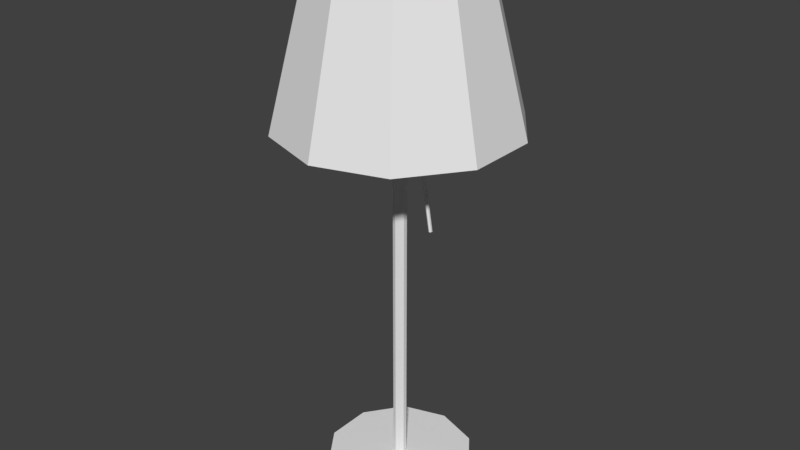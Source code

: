# Source: Lamp.blend  (saved by Blender 2.79.0; exported with 4.5.12 LTS)
import bpy
from mathutils import Matrix  # noqa: F401  (used for matrix-valued properties, if any)

bpy.ops.wm.read_factory_settings(use_empty=True)
scene = bpy.context.scene
scene.name = 'Scene'

# ---- collections
col_collection_1 = bpy.data.collections.new('Collection 1'); scene.collection.children.link(col_collection_1)

# ---- materials (node trees are filled in below, after node groups)
mat_material_006 = bpy.data.materials.new('Material.006')
mat_material_006.alpha_threshold = 0.0
mat_material_006.use_transparent_shadow = False
mat_material_006.roughness = 0.5
mat_material_004 = bpy.data.materials.new('Material.004')
mat_material_004.alpha_threshold = 0.0
mat_material_004.use_transparent_shadow = False
mat_material_004.roughness = 0.5
mat_material_005 = bpy.data.materials.new('Material.005')
mat_material_005.alpha_threshold = 0.0
mat_material_005.use_transparent_shadow = False
mat_material_005.roughness = 0.5

# ---- material node trees

# ---- world
world_world = bpy.data.worlds.new('World'); scene.world = world_world
world_world.color = (0.05088, 0.05088, 0.05088)
world_world.use_sun_shadow = False
world_world.sun_shadow_jitter_overblur = 0.0
world_world.cycles.sampling_method = 'MANUAL'

# ---- meshes
me_circle_001 = bpy.data.meshes.new('Circle.001')
me_circle_001.from_pydata([(-1.027e-08, 0.7349, 0.0), (-0.432, 0.5945, 0.0), (-0.6989, 0.2271, 0.0), (-0.6989, -0.2271, 0.0), (-0.432, -0.5945, 0.0), (5.398e-08, -0.7349, 0.0), (0.432, -0.5945, 0.0), (0.6989, -0.2271, 0.0), (0.6989, 0.2271, 0.0), (0.432, 0.5945, 0.0), (-0.03968, 0.05462, 0.118), (3.518e-08, 0.06751, 0.118), (-0.06421, 0.02086, 0.118), (-0.06421, -0.02086, 0.118), (-0.03968, -0.05462, 0.118), (8.368e-09, -0.06751, 0.118), (0.03968, -0.05462, 0.118), (0.06421, -0.02086, 0.118), (0.06421, 0.02086, 0.118), (0.03968, 0.05462, 0.118), (-0.432, 0.5945, 0.118), (-1.027e-08, 0.7349, 0.118), (-0.6989, 0.2271, 0.118), (-0.6989, -0.2271, 0.118), (-0.432, -0.5945, 0.118), (5.398e-08, -0.7349, 0.118), (0.432, -0.5945, 0.118), (0.6989, -0.2271, 0.118), (0.6989, 0.2271, 0.118), (0.432, 0.5945, 0.118), (-0.03968, 0.05462, 5.242), (2.595e-07, 0.06751, 5.242), (-0.06421, 0.02086, 5.242), (-0.06421, -0.02086, 5.242), (-0.03968, -0.05462, 5.242), (2.327e-07, -0.06751, 5.242), (0.03968, -0.05462, 5.242), (0.06421, -0.02086, 5.242), (0.06421, 0.02086, 5.242), (0.03968, 0.05462, 5.242), (0.0, 0.7291, 5.256), (0.0, -0.7291, 5.256), (0.01557, 0.7291, 5.247), (0.01557, -0.7291, 5.247), (0.01557, 0.7291, 5.229), (0.01557, -0.7291, 5.229), (-1.572e-09, 0.7291, 5.22), (-1.572e-09, -0.7291, 5.22), (-0.01557, 0.7291, 5.229), (-0.01557, -0.7291, 5.229), (-0.01557, 0.7291, 5.247), (-0.01557, -0.7291, 5.247), (0.02544, -0.01798, 4.695), (0.3536, -0.01798, 2.733), (0.0408, -0.008991, 4.698), (0.3689, -0.00899, 2.735), (0.0408, 0.00899, 4.698), (0.3689, 0.008991, 2.735), (0.02544, 0.01798, 4.695), (0.3536, 0.01798, 2.733), (0.01008, 0.00899, 4.693), (0.3382, 0.008991, 2.73), (0.01008, -0.008991, 4.693), (0.3382, -0.00899, 2.73), (0.0, 1.153, 3.673), (-0.6777, 0.9327, 3.673), (-1.096, 0.3563, 3.673), (-1.096, -0.3563, 3.673), (-0.6777, -0.9327, 3.673), (1.008e-07, -1.153, 3.673), (0.6777, -0.9327, 3.673), (1.096, -0.3563, 3.673), (1.096, 0.3563, 3.673), (0.6777, 0.9327, 3.673), (-0.4022, 0.5535, 5.367), (2.523e-09, 0.6842, 5.367), (-0.6507, 0.2114, 5.367), (-0.6507, -0.2114, 5.367), (-0.4022, -0.5535, 5.367), (4.969e-08, -0.6842, 5.367), (0.4022, -0.5535, 5.367), (0.6507, -0.2114, 5.367), (0.6507, 0.2114, 5.367), (0.4022, 0.5535, 5.367), (-0.4243, 0.584, 5.367), (-1.033e-08, 0.7218, 5.367), (-0.6865, 0.2231, 5.367), (-0.6865, -0.2231, 5.367), (-0.4243, -0.584, 5.367), (5.278e-08, -0.7218, 5.367), (0.4243, -0.584, 5.367), (0.6865, -0.2231, 5.367), (0.6865, 0.2231, 5.367), (0.4243, 0.584, 5.367), (-0.659, 0.907, 3.673), (4.254e-08, 1.121, 3.673), (-1.066, 0.3465, 3.673), (-1.066, -0.3465, 3.673), (-0.659, -0.907, 3.673), (1.198e-07, -1.121, 3.673), (0.659, -0.907, 3.673), (1.066, -0.3465, 3.673), (1.066, 0.3465, 3.673), (0.659, 0.907, 3.673)], [], [(1, 0, 9, 8, 7, 6, 5, 4, 3, 2), (11, 10, 30, 31), (3, 4, 24, 23), (0, 1, 20, 21), (7, 8, 28, 27), (4, 5, 25, 24), (1, 2, 22, 20), (8, 9, 29, 28), (5, 6, 26, 25), (2, 3, 23, 22), (9, 0, 21, 29), (6, 7, 27, 26), (10, 11, 21, 20), (12, 10, 20, 22), (13, 12, 22, 23), (14, 13, 23, 24), (15, 14, 24, 25), (16, 15, 25, 26), (17, 16, 26, 27), (18, 17, 27, 28), (19, 18, 28, 29), (11, 19, 29, 21), (30, 32, 33, 34, 35, 36, 37, 38, 39, 31), (17, 18, 38, 37), (14, 15, 35, 34), (10, 12, 32, 30), (18, 19, 39, 38), (15, 16, 36, 35), (12, 13, 33, 32), (19, 11, 31, 39), (16, 17, 37, 36), (13, 14, 34, 33), (40, 41, 43, 42), (42, 43, 45, 44), (44, 45, 47, 46), (46, 47, 49, 48), (43, 41, 51, 49, 47, 45), (48, 49, 51, 50), (50, 51, 41, 40), (40, 42, 44, 46, 48, 50), (52, 53, 55, 54), (54, 55, 57, 56), (56, 57, 59, 58), (58, 59, 61, 60), (55, 53, 63, 61, 59, 57), (60, 61, 63, 62), (62, 63, 53, 52), (52, 54, 56, 58, 60, 62), (75, 74, 94, 95), (67, 68, 88, 87), (64, 65, 84, 85), (71, 72, 92, 91), (68, 69, 89, 88), (65, 66, 86, 84), (72, 73, 93, 92), (69, 70, 90, 89), (66, 67, 87, 86), (73, 64, 85, 93), (70, 71, 91, 90), (74, 75, 85, 84), (76, 74, 84, 86), (77, 76, 86, 87), (78, 77, 87, 88), (79, 78, 88, 89), (80, 79, 89, 90), (81, 80, 90, 91), (82, 81, 91, 92), (83, 82, 92, 93), (75, 83, 93, 85), (81, 82, 102, 101), (78, 79, 99, 98), (74, 76, 96, 94), (82, 83, 103, 102), (79, 80, 100, 99), (76, 77, 97, 96), (83, 75, 95, 103), (80, 81, 101, 100), (77, 78, 98, 97), (68, 98, 99, 69), (69, 99, 100, 70), (70, 100, 101, 71), (71, 101, 102, 72), (72, 102, 103, 73), (73, 103, 95, 64), (64, 95, 94, 65), (65, 94, 96, 66), (66, 96, 97, 67), (67, 97, 98, 68)])
me_circle_001.polygons.foreach_set('material_index', [0, 0, 0, 0, 0, 0, 0, 0, 0, 0, 0, 0, 0, 0, 0, 0, 0, 0, 0, 0, 0, 0, 0, 0, 0, 0, 0, 0, 0, 0, 0, 0, 1, 1, 1, 1, 1, 1, 1, 1, 1, 1, 1, 1, 1, 1, 1, 1, 2, 2, 2, 2, 2, 2, 2, 2, 2, 2, 2, 2, 2, 2, 2, 2, 2, 2, 2, 2, 2, 2, 2, 2, 2, 2, 2, 2, 2, 2, 2, 2, 2, 2, 2, 2, 2, 2, 2, 2])
me_circle_001.materials.append(mat_material_006)
me_circle_001.materials.append(mat_material_004)
me_circle_001.materials.append(mat_material_005)
me_circle_001.use_remesh_preserve_volume = False
me_circle_001.use_remesh_preserve_attributes = False
me_circle_001.use_mirror_vertex_groups = False
me_circle_001.update()

# ---- objects
ob_circle = bpy.data.objects.new('Circle', me_circle_001)

# ---- transforms, parenting, visibility, modifiers, constraints
ob_circle.location = (0.0, 0.0, 0.0)
ob_circle.lineart.crease_threshold = 0.0

# ---- collection membership
col_collection_1.objects.link(ob_circle)

# ---- scene / render settings (as saved in the file)
scene.frame_start = 1; scene.frame_end = 250; scene.frame_set(1)
scene.render.engine = 'BLENDER_EEVEE_NEXT'
scene.render.resolution_percentage = 50
scene.render.dither_intensity = 0.0
scene.cycles.use_denoising = False
scene.cycles.samples = 128
scene.cycles.sampling_pattern = 'TABULATED_SOBOL'
scene.cycles.use_adaptive_sampling = False
scene.cycles.use_light_tree = False
scene.cycles.blur_glossy = 0.0
scene.cycles.sample_clamp_indirect = 0.0
scene.view_settings.view_transform = 'Standard'
bpy.context.view_layer.update()

# ---- added for rendering (the .blend has no active camera and no usable light): camera, sun
cam_auto = bpy.data.cameras.new('AutoCamera')
cam_auto.lens = 50.0
cam_auto.sensor_width = 36.0
cam_auto.clip_end = 1000.0
ob_auto_camera = bpy.data.objects.new('AutoCamera', cam_auto)
scene.collection.objects.link(ob_auto_camera)
ob_auto_camera.location = (5.77327, -6.92792, 7.30235)
ob_auto_camera.rotation_euler = (1.09748, -7.21219e-08, 0.694738)
scene.camera = ob_auto_camera
light_auto_sun = bpy.data.lights.new('AutoSun', 'SUN')
light_auto_sun.energy = 3.0
light_auto_sun.angle = 0.0523599
ob_auto_sun = bpy.data.objects.new('AutoSun', light_auto_sun)
scene.collection.objects.link(ob_auto_sun)
ob_auto_sun.rotation_euler = (0.872665, 0.174533, 0.523599)
bpy.context.view_layer.update()

